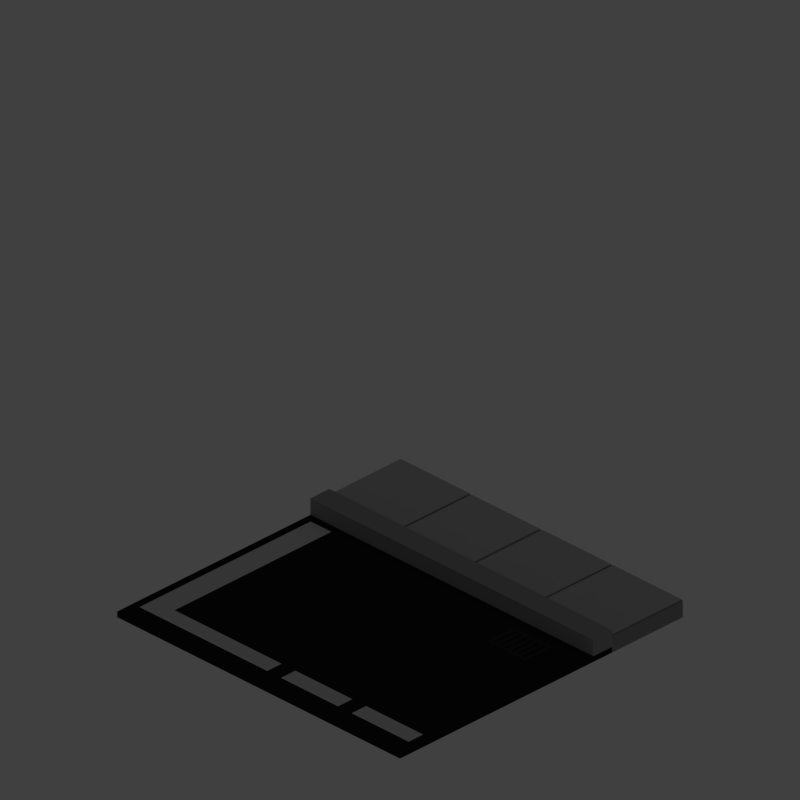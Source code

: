 # Source: road.blend  (saved by Blender 2.76.0; exported with 4.5.12 LTS)
import bpy
from mathutils import Matrix  # noqa: F401  (used for matrix-valued properties, if any)

bpy.ops.wm.read_factory_settings(use_empty=True)
scene = bpy.context.scene
scene.name = 'Scene'

# ---- collections
col_collection_1 = bpy.data.collections.new('Collection 1'); scene.collection.children.link(col_collection_1)
col_collection_2 = bpy.data.collections.new('Collection 2'); scene.collection.children.link(col_collection_2)
col_collection_2.hide_render = True
col_collection_2.hide_viewport = True
col_collection_11 = bpy.data.collections.new('Collection 11'); scene.collection.children.link(col_collection_11)
col_collection_11.hide_render = True
col_collection_11.hide_viewport = True

# ---- materials (node trees are filled in below, after node groups)
mat_roadmat = bpy.data.materials.new('RoadMat')
mat_roadmat.alpha_threshold = 0.0
mat_roadmat.use_transparent_shadow = False
mat_roadmat.diffuse_color = (0.02038, 0.01963, 0.01869, 1.0)
mat_roadmat.roughness = 0.5
mat_drainmat = bpy.data.materials.new('DrainMat')
mat_drainmat.alpha_threshold = 0.0
mat_drainmat.use_transparent_shadow = False
mat_drainmat.diffuse_color = (0.0331, 0.0331, 0.0331, 1.0)
mat_drainmat.roughness = 0.5
mat_markingmat = bpy.data.materials.new('MarkingMat')
mat_markingmat.alpha_threshold = 0.0
mat_markingmat.use_transparent_shadow = False
mat_markingmat.diffuse_color = (0.686, 0.686, 0.686, 1.0)
mat_markingmat.roughness = 0.5
mat_sidewalkmat = bpy.data.materials.new('SidewalkMat')
mat_sidewalkmat.alpha_threshold = 0.0
mat_sidewalkmat.use_transparent_shadow = False
mat_sidewalkmat.diffuse_color = (0.5071, 0.5071, 0.5071, 1.0)
mat_sidewalkmat.roughness = 0.5
mat_bordermat = bpy.data.materials.new('BorderMat')
mat_bordermat.alpha_threshold = 0.0
mat_bordermat.use_transparent_shadow = False
mat_bordermat.diffuse_color = (0.351, 0.351, 0.351, 1.0)
mat_bordermat.roughness = 0.5
mat_edgesmat = bpy.data.materials.new('EdgesMat')
mat_edgesmat.alpha_threshold = 0.0
mat_edgesmat.use_transparent_shadow = False
mat_edgesmat.diffuse_color = (0.3343, 0.3206, 0.3309, 1.0)
mat_edgesmat.roughness = 0.5

# ---- material node trees

# ---- world
world_world = bpy.data.worlds.new('World'); scene.world = world_world
world_world.color = (0.05088, 0.05088, 0.05088)
world_world.use_sun_shadow = False
world_world.sun_shadow_jitter_overblur = 0.0
world_world.cycles.sampling_method = 'MANUAL'
world_world.cycles.sample_map_resolution = 256

# ---- cameras
cam_camera = bpy.data.cameras.new('Camera')
cam_camera.type = 'ORTHO'
cam_camera.clip_end = 100.0
cam_camera.lens = 35.0
cam_camera.sensor_width = 1.0
cam_camera.sensor_height = 18.0
cam_camera.dof.focus_distance = 0.0
cam_camera.dof.aperture_fstop = 128.0

# ---- lights
light_area = bpy.data.lights.new('Area', 'AREA')
light_area.transmission_factor = 0.0
light_area.energy = 78.54
light_area.shadow_buffer_clip_start = 0.5
light_area.shadow_soft_size = 20.0
light_area.shadow_maximum_resolution = 0.006
light_area.use_absolute_resolution = True
light_area.size = 20.0
light_area.size_y = 0.1
light_area.cycles.use_multiple_importance_sampling = False

# ---- meshes
me_plane_001 = bpy.data.meshes.new('Plane.001')
me_plane_001.from_pydata([(-0.75, -0.75, 0.0), (0.0, -0.75, 0.0), (0.75, -0.75, 0.0), (-0.75, 0.0, 0.0), (0.0, 0.0, 0.0), (0.75, 0.0, 0.0), (-0.75, 0.75, 0.0), (0.0, 0.75, 0.0), (0.75, 0.75, 0.0), (-1.5, -0.75, 0.0), (-1.5, 0.0, 0.0), (-1.5, 0.75, 0.0), (1.5, -0.75, 0.0), (1.5, 0.0, 0.0), (1.5, 0.75, 0.0), (-0.75, -1.5, 0.0), (0.0, -1.5, 0.0), (0.75, -1.5, 0.0), (-1.5, -1.5, 0.0), (1.5, -1.5, 0.0), (0.75, -1.183, 0.0), (0.75, -1.335, 0.0), (0.0, -1.335, 0.0), (0.0, -1.183, 0.0), (-0.75, -1.335, 0.0), (-0.75, -1.183, 0.0), (1.5, -1.183, 0.0), (1.5, -1.335, 0.0), (-1.5, -1.335, 0.0), (-1.5, -1.183, 0.0), (-1.427, -1.335, 0.0), (-1.427, -1.183, 0.0), (-0.07337, -1.335, 0.0), (-0.07337, -1.183, 0.0), (0.6766, -1.183, 0.0), (0.6766, -1.335, 0.0), (0.07337, -1.335, 0.0), (0.07337, -1.183, 0.0), (0.8234, -1.183, 0.0), (0.8234, -1.335, 0.0), (1.427, -1.183, 0.0), (1.427, -1.335, 0.0), (-1.427, 0.0, 0.0), (-1.427, -0.75, 0.0), (-1.427, 0.75, 0.0), (-1.209, -1.183, 0.0), (-1.209, 0.0, 0.0), (-1.209, -0.75, 0.0), (-1.209, 0.75, 0.0), (-0.75, -0.75, -0.05), (0.0, -0.75, -0.05), (0.75, -0.75, -0.05), (-0.75, 0.0, -0.05), (0.0, 0.0, -0.05), (0.75, 0.0, -0.05), (-0.75, 0.75, -0.05), (0.0, 0.75, -0.05), (0.75, 0.75, -0.05), (-1.5, 0.75, -0.05), (-1.5, 0.0, -0.05), (-1.5, -0.75, -0.05), (-1.427, -0.75, -0.05), (-1.209, 0.0, -0.05), (-1.209, 0.75, -0.05), (1.5, 0.75, -0.05), (1.5, 0.0, -0.05), (1.5, -0.75, -0.05), (-0.75, -1.5, -0.05), (0.0, -1.5, -0.05), (0.75, -1.5, -0.05), (-1.5, -1.5, -0.05), (1.5, -1.5, -0.05), (0.75, -1.335, -0.05), (0.0, -1.183, -0.05), (-0.75, -1.183, -0.05), (1.5, -1.335, -0.05), (0.75, -1.183, -0.05), (0.0, -1.335, -0.05), (0.8234, -1.183, -0.05), (0.8234, -1.335, -0.05), (-0.75, -1.335, -0.05), (0.6766, -1.183, -0.05), (0.6766, -1.335, -0.05), (1.5, -1.183, -0.05), (-1.5, -1.335, -0.05), (-0.07337, -1.335, -0.05), (-0.07337, -1.183, -0.05), (-1.5, -1.183, -0.05), (-1.427, -1.335, -0.05), (-1.427, -1.183, -0.05), (0.07337, -1.335, -0.05), (0.07337, -1.183, -0.05), (1.427, -1.183, -0.05), (1.427, -1.335, -0.05), (-1.427, 0.0, -0.05), (-1.427, 0.75, -0.05), (-1.209, -1.183, -0.05), (-1.209, -0.75, -0.05), (-1.427, 0.48, 0.0), (-0.75, 0.48, 0.0), (-1.5, 0.48, 0.0), (-1.209, 0.48, 0.0), (0.75, 0.4021, 0.0), (0.75, 0.1457, 0.0), (0.75, 0.1474, -0.05), (0.75, 0.4072, -0.05), (0.8043, 0.4029, 0.0), (0.805, 0.1458, 0.0), (1.173, 0.4088, 0.0), (1.179, 0.1462, 0.0), (0.8026, 0.4072, -0.05), (0.806, 0.1474, -0.05), (1.18, 0.1474, -0.05), (1.179, 0.4072, -0.05)], [], [(3, 4, 7, 6, 99), (4, 5, 103, 102, 8, 7), (0, 1, 4, 3), (1, 2, 5, 4), (42, 10, 9, 43), (44, 11, 100, 98), (2, 12, 13, 5), (103, 107, 106, 102), (22, 16, 17, 21), (24, 15, 16, 22), (21, 17, 19, 27), (28, 18, 15, 24), (9, 29, 31, 43), (2, 20, 26, 12), (0, 25, 23, 1), (1, 23, 20, 2), (39, 38, 34, 35), (33, 32, 36, 37), (28, 30, 31, 29), (26, 40, 41, 27), (6, 48, 101, 99), (45, 25, 0, 47), (3, 46, 47, 0), (52, 55, 56, 53), (53, 56, 57, 105, 104, 54), (49, 52, 53, 50), (50, 53, 54, 51), (94, 61, 60, 59), (95, 94, 59, 58), (51, 54, 65, 66), (104, 105, 110, 111), (77, 72, 69, 68), (80, 77, 68, 67), (72, 75, 71, 69), (84, 80, 67, 70), (60, 61, 89, 87), (51, 66, 83, 76), (49, 50, 73, 74), (50, 51, 76, 73), (79, 82, 81, 78), (86, 91, 90, 85), (84, 87, 89, 88), (83, 75, 93, 92), (55, 52, 62, 63), (96, 97, 49, 74), (52, 49, 97, 62), (18, 28, 84, 70), (43, 31, 89, 61), (17, 16, 68, 69), (39, 35, 82, 79), (32, 33, 86, 85), (25, 45, 96, 74), (15, 18, 70, 67), (36, 32, 85, 90), (29, 9, 60, 87), (19, 17, 69, 71), (33, 37, 91, 86), (10, 100, 11, 58, 59), (28, 24, 80, 84), (46, 101, 48, 63, 62), (28, 29, 87, 84), (9, 10, 59, 60), (26, 20, 76, 83), (45, 47, 97, 96), (30, 28, 84, 88), (21, 27, 75, 72), (47, 46, 62, 97), (23, 25, 74, 73), (27, 19, 71, 75), (26, 27, 75, 83), (48, 6, 55, 63), (24, 22, 77, 80), (40, 26, 83, 92), (14, 13, 65, 64), (20, 23, 73, 76), (6, 7, 56, 55), (27, 41, 93, 75), (13, 12, 66, 65), (22, 21, 72, 77), (7, 8, 57, 56), (38, 39, 79, 78), (31, 30, 88, 89), (11, 44, 95, 58), (37, 36, 90, 91), (35, 34, 81, 82), (42, 43, 61, 94), (8, 14, 64, 57), (41, 40, 92, 93), (12, 26, 83, 66), (44, 98, 42, 94, 95), (16, 15, 67, 68), (34, 38, 78, 81), (98, 100, 10, 42), (99, 101, 46, 3), (98, 101, 48, 44), (5, 13, 14, 8, 102, 106, 108, 109, 107, 103), (54, 104, 111, 112, 113, 110, 105, 57, 64, 65)])
me_plane_001.materials.append(mat_roadmat)
me_plane_001.use_remesh_preserve_volume = False
me_plane_001.use_remesh_preserve_attributes = False
me_plane_001.use_mirror_vertex_groups = False
me_plane_001.update()
me_cube = bpy.data.meshes.new('Cube')
me_cube.from_pydata([(-1.0, -1.0, -1.0), (-1.0, -1.0, 1.0), (-1.0, 1.0, -1.0), (-1.0, 1.0, 1.0), (1.0, -1.0, -1.0), (1.0, -1.0, 1.0), (1.0, 1.0, -1.0), (1.0, 1.0, 1.0), (-0.8462, 1.0, 1.0), (-0.6923, 1.0, 1.0), (-0.5385, 1.0, 1.0), (-0.3846, 1.0, 1.0), (-0.2308, 1.0, 1.0), (-0.07692, 1.0, 1.0), (0.07692, 1.0, 1.0), (0.2308, 1.0, 1.0), (0.3846, 1.0, 1.0), (0.5385, 1.0, 1.0), (0.6923, 1.0, 1.0), (0.8462, 1.0, 1.0), (0.8462, 1.0, -1.0), (0.6923, 1.0, -1.0), (0.5385, 1.0, -1.0), (0.3846, 1.0, -1.0), (0.2308, 1.0, -1.0), (0.07692, 1.0, -1.0), (-0.07692, 1.0, -1.0), (-0.2308, 1.0, -1.0), (-0.3846, 1.0, -1.0), (-0.5385, 1.0, -1.0), (-0.6923, 1.0, -1.0), (-0.8462, 1.0, -1.0), (0.8462, -1.0, 1.0), (0.6923, -1.0, 1.0), (0.5385, -1.0, 1.0), (0.3846, -1.0, 1.0), (0.2308, -1.0, 1.0), (0.07692, -1.0, 1.0), (-0.07692, -1.0, 1.0), (-0.2308, -1.0, 1.0), (-0.3846, -1.0, 1.0), (-0.5385, -1.0, 1.0), (-0.6923, -1.0, 1.0), (-0.8462, -1.0, 1.0), (-0.8462, -1.0, -1.0), (-0.6923, -1.0, -1.0), (-0.5385, -1.0, -1.0), (-0.3846, -1.0, -1.0), (-0.2308, -1.0, -1.0), (-0.07692, -1.0, -1.0), (0.07692, -1.0, -1.0), (0.2308, -1.0, -1.0), (0.3846, -1.0, -1.0), (0.5385, -1.0, -1.0), (0.6923, -1.0, -1.0), (0.8462, -1.0, -1.0), (-1.0, -0.7778, 1.0), (-1.0, -0.5556, 1.0), (-1.0, -0.3333, 1.0), (-1.0, -0.1111, 1.0), (-1.0, 0.1111, 1.0), (-1.0, 0.3333, 1.0), (-1.0, 0.5556, 1.0), (-1.0, 0.7778, 1.0), (-1.0, 0.7778, -1.0), (-1.0, 0.5556, -1.0), (-1.0, 0.3333, -1.0), (-1.0, 0.1111, -1.0), (-1.0, -0.1111, -1.0), (-1.0, -0.3333, -1.0), (-1.0, -0.5556, -1.0), (-1.0, -0.7778, -1.0), (1.0, 0.7778, 1.0), (1.0, 0.5556, 1.0), (1.0, 0.3333, 1.0), (1.0, 0.1111, 1.0), (1.0, -0.1111, 1.0), (1.0, -0.3333, 1.0), (1.0, -0.5556, 1.0), (1.0, -0.7778, 1.0), (1.0, -0.7778, -1.0), (1.0, -0.5556, -1.0), (1.0, -0.3333, -1.0), (1.0, -0.1111, -1.0), (1.0, 0.1111, -1.0), (1.0, 0.3333, -1.0), (1.0, 0.5556, -1.0), (1.0, 0.7778, -1.0), (0.8462, 0.7778, 1.0), (0.8462, 0.5556, 1.0), (0.8462, 0.3333, 1.0), (0.8462, 0.1111, 1.0), (0.8462, -0.1111, 1.0), (0.8462, -0.3333, 1.0), (0.8462, -0.5556, 1.0), (0.8462, -0.7778, 1.0), (0.6923, 0.7778, 1.0), (0.6923, 0.5556, 1.0), (0.6923, 0.3333, 1.0), (0.6923, 0.1111, 1.0), (0.6923, -0.1111, 1.0), (0.6923, -0.3333, 1.0), (0.6923, -0.5556, 1.0), (0.6923, -0.7778, 1.0), (0.5385, 0.7778, 1.0), (0.5385, 0.5556, 1.0), (0.5385, 0.3333, 1.0), (0.5385, 0.1111, 1.0), (0.5385, -0.1111, 1.0), (0.5385, -0.3333, 1.0), (0.5385, -0.5556, 1.0), (0.5385, -0.7778, 1.0), (0.3846, 0.7778, 1.0), (0.3846, 0.5556, 1.0), (0.3846, 0.3333, 1.0), (0.3846, 0.1111, 1.0), (0.3846, -0.1111, 1.0), (0.3846, -0.3333, 1.0), (0.3846, -0.5556, 1.0), (0.3846, -0.7778, 1.0), (0.2308, 0.7778, 1.0), (0.2308, 0.5556, 1.0), (0.2308, 0.3333, 1.0), (0.2308, 0.1111, 1.0), (0.2308, -0.1111, 1.0), (0.2308, -0.3333, 1.0), (0.2308, -0.5556, 1.0), (0.2308, -0.7778, 1.0), (0.07692, 0.7778, 1.0), (0.07692, 0.5556, 1.0), (0.07692, 0.3333, 1.0), (0.07692, 0.1111, 1.0), (0.07692, -0.1111, 1.0), (0.07692, -0.3333, 1.0), (0.07692, -0.5556, 1.0), (0.07692, -0.7778, 1.0), (-0.07692, 0.7778, 1.0), (-0.07692, 0.5556, 1.0), (-0.07692, 0.3333, 1.0), (-0.07692, 0.1111, 1.0), (-0.07692, -0.1111, 1.0), (-0.07692, -0.3333, 1.0), (-0.07692, -0.5556, 1.0), (-0.07692, -0.7778, 1.0), (-0.2308, 0.7778, 1.0), (-0.2308, 0.5556, 1.0), (-0.2308, 0.3333, 1.0), (-0.2308, 0.1111, 1.0), (-0.2308, -0.1111, 1.0), (-0.2308, -0.3333, 1.0), (-0.2308, -0.5556, 1.0), (-0.2308, -0.7778, 1.0), (-0.3846, 0.7778, 1.0), (-0.3846, 0.5556, 1.0), (-0.3846, 0.3333, 1.0), (-0.3846, 0.1111, 1.0), (-0.3846, -0.1111, 1.0), (-0.3846, -0.3333, 1.0), (-0.3846, -0.5556, 1.0), (-0.3846, -0.7778, 1.0), (-0.5385, 0.7778, 1.0), (-0.5385, 0.5556, 1.0), (-0.5385, 0.3333, 1.0), (-0.5385, 0.1111, 1.0), (-0.5385, -0.1111, 1.0), (-0.5385, -0.3333, 1.0), (-0.5385, -0.5556, 1.0), (-0.5385, -0.7778, 1.0), (-0.6923, 0.7778, 1.0), (-0.6923, 0.5556, 1.0), (-0.6923, 0.3333, 1.0), (-0.6923, 0.1111, 1.0), (-0.6923, -0.1111, 1.0), (-0.6923, -0.3333, 1.0), (-0.6923, -0.5556, 1.0), (-0.6923, -0.7778, 1.0), (-0.8462, 0.7778, 1.0), (-0.8462, 0.5556, 1.0), (-0.8462, 0.3333, 1.0), (-0.8462, 0.1111, 1.0), (-0.8462, -0.1111, 1.0), (-0.8462, -0.3333, 1.0), (-0.8462, -0.5556, 1.0), (-0.8462, -0.7778, 1.0), (-0.8462, 0.7778, -1.0), (-0.8462, 0.5556, -1.0), (-0.8462, 0.3333, -1.0), (-0.8462, 0.1111, -1.0), (-0.8462, -0.1111, -1.0), (-0.8462, -0.3333, -1.0), (-0.8462, -0.5556, -1.0), (-0.8462, -0.7778, -1.0), (-0.6923, 0.7778, -1.0), (-0.6923, 0.5556, -1.0), (-0.6923, 0.3333, -1.0), (-0.6923, 0.1111, -1.0), (-0.6923, -0.1111, -1.0), (-0.6923, -0.3333, -1.0), (-0.6923, -0.5556, -1.0), (-0.6923, -0.7778, -1.0), (-0.5385, 0.7778, -1.0), (-0.5385, 0.5556, -1.0), (-0.5385, 0.3333, -1.0), (-0.5385, 0.1111, -1.0), (-0.5385, -0.1111, -1.0), (-0.5385, -0.3333, -1.0), (-0.5385, -0.5556, -1.0), (-0.5385, -0.7778, -1.0), (-0.3846, 0.7778, -1.0), (-0.3846, 0.5556, -1.0), (-0.3846, 0.3333, -1.0), (-0.3846, 0.1111, -1.0), (-0.3846, -0.1111, -1.0), (-0.3846, -0.3333, -1.0), (-0.3846, -0.5556, -1.0), (-0.3846, -0.7778, -1.0), (-0.2308, 0.7778, -1.0), (-0.2308, 0.5556, -1.0), (-0.2308, 0.3333, -1.0), (-0.2308, 0.1111, -1.0), (-0.2308, -0.1111, -1.0), (-0.2308, -0.3333, -1.0), (-0.2308, -0.5556, -1.0), (-0.2308, -0.7778, -1.0), (-0.07692, 0.7778, -1.0), (-0.07692, 0.5556, -1.0), (-0.07692, 0.3333, -1.0), (-0.07692, 0.1111, -1.0), (-0.07692, -0.1111, -1.0), (-0.07692, -0.3333, -1.0), (-0.07692, -0.5556, -1.0), (-0.07692, -0.7778, -1.0), (0.07692, 0.7778, -1.0), (0.07692, 0.5556, -1.0), (0.07692, 0.3333, -1.0), (0.07692, 0.1111, -1.0), (0.07692, -0.1111, -1.0), (0.07692, -0.3333, -1.0), (0.07692, -0.5556, -1.0), (0.07692, -0.7778, -1.0), (0.2308, 0.7778, -1.0), (0.2308, 0.5556, -1.0), (0.2308, 0.3333, -1.0), (0.2308, 0.1111, -1.0), (0.2308, -0.1111, -1.0), (0.2308, -0.3333, -1.0), (0.2308, -0.5556, -1.0), (0.2308, -0.7778, -1.0), (0.3846, 0.7778, -1.0), (0.3846, 0.5556, -1.0), (0.3846, 0.3333, -1.0), (0.3846, 0.1111, -1.0), (0.3846, -0.1111, -1.0), (0.3846, -0.3333, -1.0), (0.3846, -0.5556, -1.0), (0.3846, -0.7778, -1.0), (0.5385, 0.7778, -1.0), (0.5385, 0.5556, -1.0), (0.5385, 0.3333, -1.0), (0.5385, 0.1111, -1.0), (0.5385, -0.1111, -1.0), (0.5385, -0.3333, -1.0), (0.5385, -0.5556, -1.0), (0.5385, -0.7778, -1.0), (0.6923, 0.7778, -1.0), (0.6923, 0.5556, -1.0), (0.6923, 0.3333, -1.0), (0.6923, 0.1111, -1.0), (0.6923, -0.1111, -1.0), (0.6923, -0.3333, -1.0), (0.6923, -0.5556, -1.0), (0.6923, -0.7778, -1.0), (0.8462, 0.7778, -1.0), (0.8462, 0.5556, -1.0), (0.8462, 0.3333, -1.0), (0.8462, 0.1111, -1.0), (0.8462, -0.1111, -1.0), (0.8462, -0.3333, -1.0), (0.8462, -0.5556, -1.0), (0.8462, -0.7778, -1.0), (-1.0, -0.7778, -7.651), (-1.0, -1.0, -7.651), (-0.8462, 1.0, -7.651), (-1.0, 1.0, -7.651), (1.0, 0.7778, -7.651), (1.0, 1.0, -7.651), (0.8462, -1.0, -7.651), (1.0, -1.0, -7.651), (0.8462, 1.0, -7.651), (0.6923, 1.0, -7.651), (0.5385, 1.0, -7.651), (0.3846, 1.0, -7.651), (0.2308, 1.0, -7.651), (0.07692, 1.0, -7.651), (-0.07692, 1.0, -7.651), (-0.2308, 1.0, -7.651), (-0.3846, 1.0, -7.651), (-0.5385, 1.0, -7.651), (-0.6923, 1.0, -7.651), (-0.8462, -1.0, -7.651), (-0.6923, -1.0, -7.651), (-0.5385, -1.0, -7.651), (-0.3846, -1.0, -7.651), (-0.2308, -1.0, -7.651), (-0.07692, -1.0, -7.651), (0.07692, -1.0, -7.651), (0.2308, -1.0, -7.651), (0.3846, -1.0, -7.651), (0.5385, -1.0, -7.651), (0.6923, -1.0, -7.651), (-0.8462, -0.7778, -7.651), (-0.6923, -0.7778, -7.651), (-0.5385, -0.7778, -7.651), (-0.3846, -0.7778, -7.651), (-0.2308, -0.7778, -7.651), (-0.07692, -0.7778, -7.651), (0.07692, -0.7778, -7.651), (0.2308, -0.7778, -7.651), (0.3846, -0.7778, -7.651), (0.5385, -0.7778, -7.651), (0.6923, -0.7778, -7.651), (0.8462, -0.7778, -7.651), (-1.0, 0.7778, -7.651), (-1.0, 0.5556, -7.651), (-1.0, 0.3333, -7.651), (-1.0, 0.1111, -7.651), (-1.0, -0.1111, -7.651), (-1.0, -0.3333, -7.651), (-1.0, -0.5556, -7.651), (1.0, -0.7778, -7.651), (1.0, -0.5556, -7.651), (1.0, -0.3333, -7.651), (1.0, -0.1111, -7.651), (1.0, 0.1111, -7.651), (1.0, 0.3333, -7.651), (1.0, 0.5556, -7.651), (-0.8462, 0.7778, -7.651), (-0.8462, 0.5556, -7.651), (-0.8462, 0.3333, -7.651), (-0.8462, 0.1111, -7.651), (-0.8462, -0.1111, -7.651), (-0.8462, -0.3333, -7.651), (-0.8462, -0.5556, -7.651), (-0.6923, 0.7778, -7.651), (-0.5385, 0.7778, -7.651), (-0.3846, 0.7778, -7.651), (-0.2308, 0.7778, -7.651), (-0.07692, 0.7778, -7.651), (0.07692, 0.7778, -7.651), (0.2308, 0.7778, -7.651), (0.3846, 0.7778, -7.651), (0.5385, 0.7778, -7.651), (0.6923, 0.7778, -7.651), (0.8462, 0.7778, -7.651), (0.8462, 0.5556, -7.651), (0.8462, 0.3333, -7.651), (0.8462, 0.1111, -7.651), (0.8462, -0.1111, -7.651), (0.8462, -0.3333, -7.651), (0.8462, -0.5556, -7.651)], [], [(63, 3, 2, 64), (19, 7, 6, 20), (79, 5, 4, 80), (43, 1, 0, 44), (239, 247, 317, 316), (176, 8, 3, 63), (72, 7, 19, 88), (88, 19, 18, 96), (96, 18, 17, 104), (104, 17, 16, 112), (112, 16, 15, 120), (120, 15, 14, 128), (128, 14, 13, 136), (136, 13, 12, 144), (144, 12, 11, 152), (152, 11, 10, 160), (160, 10, 9, 168), (168, 9, 8, 176), (45, 44, 299, 300), (248, 240, 349, 350), (44, 0, 281, 299), (215, 223, 314, 313), (224, 216, 346, 347), (191, 199, 311, 310), (71, 70, 328, 280), (200, 192, 343, 344), (271, 279, 321, 320), (70, 69, 327, 328), (279, 278, 359, 321), (69, 68, 326, 327), (5, 32, 55, 4), (32, 33, 54, 55), (33, 34, 53, 54), (34, 35, 52, 53), (35, 36, 51, 52), (36, 37, 50, 51), (37, 38, 49, 50), (38, 39, 48, 49), (39, 40, 47, 48), (40, 41, 46, 47), (41, 42, 45, 46), (42, 43, 44, 45), (3, 8, 31, 2), (8, 9, 30, 31), (9, 10, 29, 30), (10, 11, 28, 29), (11, 12, 27, 28), (12, 13, 26, 27), (13, 14, 25, 26), (14, 15, 24, 25), (15, 16, 23, 24), (16, 17, 22, 23), (17, 18, 21, 22), (18, 19, 20, 21), (278, 277, 358, 359), (247, 255, 318, 317), (263, 262, 270, 271), (262, 261, 269, 270), (261, 260, 268, 269), (260, 259, 267, 268), (259, 258, 266, 267), (258, 257, 265, 266), (257, 256, 264, 265), (68, 67, 325, 326), (277, 276, 357, 358), (247, 246, 254, 255), (246, 245, 253, 254), (245, 244, 252, 253), (244, 243, 251, 252), (243, 242, 250, 251), (242, 241, 249, 250), (241, 240, 248, 249), (256, 248, 350, 351), (88, 272, 279, 95), (96, 103, 271, 264), (104, 256, 263, 111), (67, 66, 324, 325), (231, 230, 238, 239), (230, 229, 237, 238), (229, 228, 236, 237), (228, 227, 235, 236), (227, 226, 234, 235), (226, 225, 233, 234), (225, 224, 232, 233), (276, 275, 356, 357), (112, 119, 255, 248), (120, 240, 247, 127), (128, 135, 239, 232), (143, 136, 224, 231), (151, 223, 216, 144), (159, 152, 208, 215), (167, 207, 200, 160), (66, 65, 323, 324), (215, 214, 222, 223), (214, 213, 221, 222), (213, 212, 220, 221), (212, 211, 219, 220), (211, 210, 218, 219), (210, 209, 217, 218), (209, 208, 216, 217), (223, 231, 315, 314), (152, 160, 200, 208), (136, 144, 216, 224), (120, 128, 232, 240), (248, 256, 104, 112), (264, 272, 88, 96), (271, 103, 95, 279), (255, 119, 111, 263), (275, 274, 355, 356), (199, 198, 206, 207), (198, 197, 205, 206), (197, 196, 204, 205), (196, 195, 203, 204), (195, 194, 202, 203), (194, 193, 201, 202), (193, 192, 200, 201), (65, 64, 322, 323), (239, 135, 127, 247), (223, 151, 143, 231), (207, 167, 159, 215), (175, 168, 192, 199), (192, 168, 176, 184), (191, 183, 175, 199), (191, 183, 176, 184), (232, 224, 347, 348), (274, 273, 354, 355), (64, 2, 283, 322), (4, 55, 286, 287), (199, 207, 312, 311), (273, 272, 353, 354), (208, 200, 344, 345), (6, 87, 284, 285), (42, 175, 183, 43), (41, 167, 175, 42), (167, 166, 174, 175), (166, 165, 173, 174), (165, 164, 172, 173), (164, 163, 171, 172), (163, 162, 170, 171), (162, 161, 169, 170), (161, 160, 168, 169), (40, 159, 167, 41), (39, 151, 159, 40), (151, 150, 158, 159), (150, 149, 157, 158), (149, 148, 156, 157), (148, 147, 155, 156), (147, 146, 154, 155), (146, 145, 153, 154), (145, 144, 152, 153), (38, 143, 151, 39), (37, 135, 143, 38), (135, 134, 142, 143), (134, 133, 141, 142), (133, 132, 140, 141), (132, 131, 139, 140), (131, 130, 138, 139), (130, 129, 137, 138), (129, 128, 136, 137), (36, 127, 135, 37), (35, 119, 127, 36), (119, 118, 126, 127), (118, 117, 125, 126), (117, 116, 124, 125), (116, 115, 123, 124), (115, 114, 122, 123), (114, 113, 121, 122), (113, 112, 120, 121), (34, 111, 119, 35), (33, 103, 111, 34), (103, 102, 110, 111), (102, 101, 109, 110), (101, 100, 108, 109), (100, 99, 107, 108), (99, 98, 106, 107), (98, 97, 105, 106), (97, 96, 104, 105), (32, 95, 103, 33), (5, 79, 95, 32), (79, 78, 94, 95), (78, 77, 93, 94), (77, 76, 92, 93), (76, 75, 91, 92), (75, 74, 90, 91), (74, 73, 89, 90), (73, 72, 88, 89), (43, 183, 56, 1), (183, 182, 57, 56), (182, 181, 58, 57), (181, 180, 59, 58), (180, 179, 60, 59), (179, 178, 61, 60), (178, 177, 62, 61), (177, 176, 63, 62), (31, 30, 298, 282), (87, 86, 335, 284), (30, 29, 297, 298), (255, 263, 319, 318), (190, 191, 310, 342), (86, 85, 334, 335), (29, 28, 296, 297), (55, 54, 309, 286), (7, 72, 87, 6), (72, 73, 86, 87), (73, 74, 85, 86), (74, 75, 84, 85), (75, 76, 83, 84), (76, 77, 82, 83), (77, 78, 81, 82), (78, 79, 80, 81), (1, 56, 71, 0), (56, 57, 70, 71), (57, 58, 69, 70), (58, 59, 68, 69), (59, 60, 67, 68), (60, 61, 66, 67), (61, 62, 65, 66), (62, 63, 64, 65), (353, 288, 285, 284), (322, 283, 282, 336), (336, 282, 298, 343), (343, 298, 297, 344), (344, 297, 296, 345), (345, 296, 295, 346), (346, 295, 294, 347), (347, 294, 293, 348), (348, 293, 292, 349), (349, 292, 291, 350), (350, 291, 290, 351), (351, 290, 289, 352), (352, 289, 288, 353), (309, 320, 321, 286), (308, 319, 320, 309), (307, 318, 319, 308), (306, 317, 318, 307), (305, 316, 317, 306), (304, 315, 316, 305), (303, 314, 315, 304), (302, 313, 314, 303), (301, 312, 313, 302), (300, 311, 312, 301), (299, 310, 311, 300), (281, 280, 310, 299), (280, 328, 342, 310), (328, 327, 341, 342), (327, 326, 340, 341), (326, 325, 339, 340), (325, 324, 338, 339), (324, 323, 337, 338), (323, 322, 336, 337), (286, 321, 329, 287), (321, 359, 330, 329), (359, 358, 331, 330), (358, 357, 332, 331), (357, 356, 333, 332), (356, 355, 334, 333), (355, 354, 335, 334), (354, 353, 284, 335), (46, 45, 300, 301), (20, 6, 285, 288), (272, 264, 352, 353), (47, 46, 301, 302), (21, 20, 288, 289), (263, 271, 320, 319), (48, 47, 302, 303), (192, 184, 336, 343), (22, 21, 289, 290), (49, 48, 303, 304), (23, 22, 290, 291), (80, 4, 287, 329), (184, 185, 337, 336), (50, 49, 304, 305), (24, 23, 291, 292), (216, 208, 345, 346), (81, 80, 329, 330), (185, 186, 338, 337), (51, 50, 305, 306), (25, 24, 292, 293), (207, 215, 313, 312), (0, 71, 280, 281), (82, 81, 330, 331), (186, 187, 339, 338), (52, 51, 306, 307), (26, 25, 293, 294), (83, 82, 331, 332), (240, 232, 348, 349), (187, 188, 340, 339), (53, 52, 307, 308), (27, 26, 294, 295), (84, 83, 332, 333), (231, 239, 316, 315), (188, 189, 341, 340), (54, 53, 308, 309), (28, 27, 295, 296), (85, 84, 333, 334), (2, 31, 282, 283), (189, 190, 342, 341), (264, 256, 351, 352)])
me_cube.materials.append(mat_drainmat)
me_cube.use_remesh_preserve_volume = False
me_cube.use_remesh_preserve_attributes = False
me_cube.use_mirror_vertex_groups = False
me_cube.update()
me_plane_007 = bpy.data.meshes.new('Plane.007')
me_plane_007.from_pydata([(-1.427, -1.183, 0.0), (-1.427, 0.0, 0.0), (-1.427, -0.75, 0.0), (-1.427, 0.48, 0.0), (-1.209, -1.183, 0.0), (-1.209, 0.0, 0.0), (-1.209, -0.75, 0.0), (-1.209, 0.48, 0.0)], [], [(5, 6, 2, 1), (7, 5, 1, 3), (0, 2, 6, 4)])
me_plane_007.materials.append(mat_markingmat)
me_plane_007.use_remesh_preserve_volume = False
me_plane_007.use_remesh_preserve_attributes = False
me_plane_007.use_mirror_vertex_groups = False
me_plane_007.update()
me_plane_006 = bpy.data.meshes.new('Plane.006')
me_plane_006.from_pydata([(-0.8234, -1.335, 0.0), (-0.8234, -1.183, 0.0), (-0.6766, -1.335, 0.0), (-0.6766, -1.183, 0.0)], [], [(1, 3, 2, 0)])
me_plane_006.materials.append(mat_markingmat)
me_plane_006.use_remesh_preserve_volume = False
me_plane_006.use_remesh_preserve_attributes = False
me_plane_006.use_mirror_vertex_groups = False
me_plane_006.update()
me_plane_003 = bpy.data.meshes.new('Plane.003')
me_plane_003.from_pydata([(-0.8234, -1.335, 0.0), (-0.8234, -1.183, 0.0), (-1.427, -1.335, 0.0), (-1.427, -1.183, 0.0), (-0.07337, -1.335, 0.0), (-0.07337, -1.183, 0.0), (-0.6766, -1.335, 0.0), (-0.6766, -1.183, 0.0), (0.6766, -1.183, 0.0), (0.6766, -1.335, 0.0), (0.07337, -1.335, 0.0), (0.07337, -1.183, 0.0), (0.8234, -1.183, 0.0), (0.8234, -1.335, 0.0), (1.427, -1.183, 0.0), (1.427, -1.335, 0.0)], [], [(7, 5, 4, 6), (11, 8, 9, 10), (12, 14, 15, 13), (3, 1, 0, 2)])
me_plane_003.materials.append(mat_markingmat)
me_plane_003.use_remesh_preserve_volume = False
me_plane_003.use_remesh_preserve_attributes = False
me_plane_003.use_mirror_vertex_groups = False
me_plane_003.update()
me_plane_002 = bpy.data.meshes.new('Plane.002')
me_plane_002.from_pydata([(0.7612, 0.75, 0.1), (1.489, 0.75, 0.1), (1.489, 1.5, 0.1), (0.7612, 1.5, 0.1), (0.7388, 1.5, 0.1), (0.01117, 1.5, 0.1), (0.01117, 0.75, 0.1), (0.7388, 0.75, 0.1), (-0.01117, 1.496, 0.1), (-0.7388, 1.496, 0.1), (-0.7388, 0.7537, 0.1), (-0.01117, 0.7537, 0.1), (-1.489, 1.5, 0.1), (-1.489, 0.75, 0.1), (-0.7612, 1.5, 0.1), (-0.7612, 0.75, 0.1)], [], [(0, 3, 2, 1), (6, 5, 4, 7), (10, 9, 8, 11), (13, 12, 14, 15)])
me_plane_002.materials.append(mat_sidewalkmat)
me_plane_002.use_remesh_preserve_volume = False
me_plane_002.use_remesh_preserve_attributes = False
me_plane_002.use_mirror_vertex_groups = False
me_plane_002.update()
me_plane_000 = bpy.data.meshes.new('Plane.000')
me_plane_000.from_pydata([(-1.5, 0.75, 0.0), (1.5, 0.75, 0.0), (-0.75, 0.75, 0.0), (0.0, 0.75, 0.0), (0.75, 0.75, 0.0), (1.5, 0.75, 0.09246), (-1.5, 0.75, 0.09246), (0.75, 0.75, 0.09246), (-0.75, 0.75, 0.09246), (0.0, 0.75, 0.09246), (-0.75, 0.55, 0.0), (-0.75, 0.55, 0.09246), (0.0, 0.55, 0.0), (0.75, 0.55, 0.0), (1.5, 0.55, 0.09246), (1.5, 0.55, 0.0), (0.0, 0.55, 0.09246), (0.75, 0.55, 0.09246), (-1.5, 0.55, 0.09246), (-1.5, 0.55, 0.0), (-0.75, 0.75, 0.1425), (0.0, 0.75, 0.1425), (0.75, 0.75, 0.1425), (-0.75, 0.55, 0.1425), (0.0, 0.55, 0.1425), (-1.5, 0.75, 0.1425), (1.5, 0.75, 0.1425), (0.75, 0.55, 0.1425), (-1.5, 0.55, 0.1425), (1.5, 0.55, 0.1425)], [], [(9, 7, 22, 21), (1, 4, 13, 15), (4, 3, 12, 13), (14, 17, 27, 29), (13, 12, 16, 17), (12, 10, 11, 16), (10, 19, 18, 11), (15, 13, 17, 14), (17, 16, 24, 27), (8, 9, 21, 20), (2, 0, 19, 10), (3, 2, 10, 12), (0, 6, 18, 19), (5, 1, 15, 14), (21, 22, 27, 24), (20, 21, 24, 23), (22, 26, 29, 27), (25, 20, 23, 28), (11, 18, 28, 23), (7, 5, 26, 22), (5, 14, 29, 26), (6, 8, 20, 25), (18, 6, 25, 28), (16, 11, 23, 24)])
me_plane_000.materials.append(mat_bordermat)
me_plane_000.use_remesh_preserve_volume = False
me_plane_000.use_remesh_preserve_attributes = False
me_plane_000.use_mirror_vertex_groups = False
me_plane_000.update()
me_plane_004 = bpy.data.meshes.new('Plane.004')
me_plane_004.from_pydata([(-1.5, 0.75, 0.07924), (-1.5, 1.5, 0.07924), (-0.75, 1.5, 0.07924), (1.5, 1.5, 0.07924), (1.5, 0.75, 0.07924), (0.75, 0.75, 0.07924), (0.75, 1.5, 0.07924), (0.0, 1.5, 0.07924), (-0.75, 0.75, 0.07924), (0.0, 0.75, 0.07924), (0.7612, 0.75, 0.1), (1.489, 0.75, 0.1), (1.489, 1.5, 0.1), (0.7612, 1.5, 0.1), (0.7388, 1.5, 0.1), (0.01117, 1.5, 0.1), (0.01117, 0.75, 0.1), (0.7388, 0.75, 0.1), (-0.01117, 1.496, 0.1), (-0.7388, 1.496, 0.1), (-0.7388, 0.7537, 0.1), (-0.01117, 0.7537, 0.1), (-1.489, 1.5, 0.1), (-1.489, 0.75, 0.1), (-0.7612, 1.5, 0.1), (-0.7612, 0.75, 0.1), (-1.5, 1.5, -0.05), (1.5, 1.5, -0.05), (-1.5, 0.75, -0.05), (1.5, 0.75, -0.05), (0.75, 1.5, -0.05), (0.0, 1.5, -0.05), (-0.75, 1.5, -0.05), (1.5, 0.75, 0.09246), (1.5, 1.5, 0.09246), (-0.75, 1.5, 0.09246), (-1.5, 1.5, 0.09246), (-1.5, 0.75, 0.09246), (0.75, 1.5, 0.09246), (0.0, 1.5, 0.09246)], [], [(6, 3, 12, 13), (1, 2, 24, 22), (7, 9, 21, 18), (9, 7, 15, 16), (4, 5, 10, 11), (3, 4, 11, 12), (5, 6, 13, 10), (5, 9, 16, 17), (7, 6, 14, 15), (6, 5, 17, 14), (8, 2, 19, 20), (9, 8, 20, 21), (2, 7, 18, 19), (8, 0, 23, 25), (0, 1, 22, 23), (2, 8, 25, 24), (28, 26, 36, 37), (32, 31, 39, 35), (26, 32, 35, 36), (31, 30, 38, 39), (27, 29, 33, 34), (30, 27, 34, 38)])
me_plane_004.materials.append(mat_edgesmat)
me_plane_004.use_remesh_preserve_volume = False
me_plane_004.use_remesh_preserve_attributes = False
me_plane_004.use_mirror_vertex_groups = False
me_plane_004.update()
me_plane_005 = bpy.data.meshes.new('Plane.005')
me_plane_005.from_pydata([(0.7602, -0.375, 0.0), (1.488, -0.375, 0.0), (1.488, 0.375, 0.0), (0.7602, 0.375, 0.0), (0.7379, 0.375, 0.0), (0.01024, 0.375, 0.0), (0.01024, -0.375, 0.0), (0.7379, -0.375, 0.0), (-0.01211, 0.3713, 0.0), (-0.7398, 0.3713, 0.0), (-0.7398, -0.3713, 0.0), (-0.01211, -0.3713, 0.0), (-1.49, 0.375, 0.0), (-1.49, -0.375, 0.0), (-0.7621, 0.375, 0.0), (-0.7621, -0.375, 0.0)], [], [(0, 3, 2, 1), (6, 5, 4, 7), (10, 9, 8, 11), (13, 12, 14, 15)])
me_plane_005.materials.append(mat_sidewalkmat)
me_plane_005.use_remesh_preserve_volume = False
me_plane_005.use_remesh_preserve_attributes = False
me_plane_005.use_mirror_vertex_groups = False
me_plane_005.update()
me_plane_008 = bpy.data.meshes.new('Plane.008')
me_plane_008.from_pydata([(-1.5, -0.552, 0.03804), (-1.5, 0.198, 0.03804), (-0.7499, 0.198, 0.03804), (1.5, 0.198, 0.03804), (1.5, -0.552, 0.03804), (0.7501, -0.552, 0.03804), (0.7501, 0.198, 0.03804), (0.0001324, 0.198, 0.03804), (-0.7499, -0.552, 0.03804), (0.0001324, -0.552, 0.03804), (0.7613, -0.552, 0.0588), (1.489, -0.552, 0.0588), (1.489, 0.198, 0.0588), (0.7613, 0.198, 0.0588), (0.739, 0.198, 0.0588), (0.01131, 0.198, 0.0588), (0.01131, -0.552, 0.0588), (0.739, -0.552, 0.0588), (-0.01104, 0.1943, 0.0588), (-0.7387, 0.1943, 0.0588), (-0.7387, -0.5482, 0.0588), (-0.01104, -0.5482, 0.0588), (-1.489, 0.198, 0.0588), (-1.489, -0.552, 0.0588), (-0.761, 0.198, 0.0588), (-0.761, -0.552, 0.0588), (-1.5, 0.198, -0.0912), (1.5, 0.198, -0.0912), (-1.5, -0.552, -0.0912), (1.5, -0.552, -0.0912), (0.7501, 0.198, -0.0912), (0.0001324, 0.198, -0.0912), (-0.7499, 0.198, -0.0912), (1.5, -0.552, 0.05127), (1.5, 0.198, 0.05127), (-0.7499, 0.198, 0.05127), (-1.5, 0.198, 0.05127), (-1.5, -0.552, 0.05127), (0.7501, 0.198, 0.05127), (0.0001324, 0.198, 0.05127)], [], [(6, 3, 12, 13), (1, 2, 24, 22), (7, 9, 21, 18), (9, 7, 15, 16), (4, 5, 10, 11), (3, 4, 11, 12), (5, 6, 13, 10), (5, 9, 16, 17), (7, 6, 14, 15), (6, 5, 17, 14), (8, 2, 19, 20), (9, 8, 20, 21), (2, 7, 18, 19), (8, 0, 23, 25), (0, 1, 22, 23), (2, 8, 25, 24), (28, 26, 36, 37), (32, 31, 39, 35), (26, 32, 35, 36), (31, 30, 38, 39), (27, 29, 33, 34), (30, 27, 34, 38)])
me_plane_008.materials.append(mat_edgesmat)
me_plane_008.use_remesh_preserve_volume = False
me_plane_008.use_remesh_preserve_attributes = False
me_plane_008.use_mirror_vertex_groups = False
me_plane_008.update()

# ---- objects
ob_road = bpy.data.objects.new('Road', me_plane_001)
ob_drain = bpy.data.objects.new('Drain', me_cube)
ob_marking_002 = bpy.data.objects.new('Marking.002', me_plane_007)
ob_marking_001 = bpy.data.objects.new('Marking.001', me_plane_006)
ob_marking = bpy.data.objects.new('Marking', me_plane_003)
ob_sidewalk = bpy.data.objects.new('Sidewalk', me_plane_002)
ob_border = bpy.data.objects.new('Border', me_plane_000)
ob_edges = bpy.data.objects.new('Edges', me_plane_004)
ob_light = bpy.data.objects.new('Light', light_area)
ob_camera = bpy.data.objects.new('Camera', cam_camera)
ob_sidewalk_001 = bpy.data.objects.new('Sidewalk.001', me_plane_005)
ob_edges_001 = bpy.data.objects.new('Edges.001', me_plane_008)

# ---- transforms, parenting, visibility, modifiers, constraints
ob_road.location = (0.0, 0.0, 0.0)
ob_road.lineart.crease_threshold = 0.0
_m = ob_road.modifiers.new('Hook-Empty', 'HOOK')
_m.matrix_inverse = ((1.0, 0.0, 0.0, 0.0), (0.0, 1.0, 0.0, 0.0), (0.0, 0.0, 0.75, 0.0), (0.0, 0.0, 0.0, 1.0))
_m = ob_road.modifiers.new('Collision', 'COLLISION')
ob_drain.parent = ob_road
ob_drain.location = (0.9915, 0.2758, -0.0071)
ob_drain.scale = (0.2019, 0.1457, 0.01584)
ob_drain.lineart.crease_threshold = 0.0
ob_marking_002.parent = ob_road
ob_marking_002.location = (0.0, 0.0, 0.0)
ob_marking_002.lineart.crease_threshold = 0.0
_m = ob_marking_002.modifiers.new('Hook-Empty', 'HOOK')
_m.matrix_inverse = ((1.0, 0.0, 0.0, 0.0), (0.0, 1.0, 0.0, 0.0), (0.0, 0.0, 0.75, 0.0), (0.0, 0.0, 0.0, 1.0))
_m = ob_marking_002.modifiers.new('Collision', 'COLLISION')
ob_marking_001.parent = ob_road
ob_marking_001.location = (0.0, 0.0, 0.0)
ob_marking_001.lineart.crease_threshold = 0.0
_m = ob_marking_001.modifiers.new('Hook-Empty', 'HOOK')
_m.matrix_inverse = ((1.0, 0.0, 0.0, 0.0), (0.0, 1.0, 0.0, 0.0), (0.0, 0.0, 0.75, 0.0), (0.0, 0.0, 0.0, 1.0))
_m = ob_marking_001.modifiers.new('Collision', 'COLLISION')
ob_marking.parent = ob_road
ob_marking.location = (0.0, 0.0, 0.0)
ob_marking.lineart.crease_threshold = 0.0
_m = ob_marking.modifiers.new('Hook-Empty', 'HOOK')
_m.matrix_inverse = ((1.0, 0.0, 0.0, 0.0), (0.0, 1.0, 0.0, 0.0), (0.0, 0.0, 0.75, 0.0), (0.0, 0.0, 0.0, 1.0))
_m = ob_marking.modifiers.new('Collision', 'COLLISION')
ob_sidewalk.parent = ob_road
ob_sidewalk.location = (0.0, 0.0, 0.0)
ob_sidewalk.lineart.crease_threshold = 0.0
_m = ob_sidewalk.modifiers.new('Hook-Empty', 'HOOK')
_m.matrix_inverse = ((1.0, 0.0, 0.0, 0.0), (0.0, 1.0, 0.0, 0.0), (0.0, 0.0, 0.75, 0.0), (0.0, 0.0, 0.0, 1.0))
_m = ob_sidewalk.modifiers.new('Collision', 'COLLISION')
ob_border.parent = ob_road
ob_border.location = (0.0, 0.0, 0.0)
ob_border.lineart.crease_threshold = 0.0
_m = ob_border.modifiers.new('Hook-Empty', 'HOOK')
_m.matrix_inverse = ((1.0, 0.0, 0.0, 0.0), (0.0, 1.0, 0.0, 0.0), (0.0, 0.0, 0.75, 0.0), (0.0, 0.0, 0.0, 1.0))
_m = ob_border.modifiers.new('Collision', 'COLLISION')
ob_edges.parent = ob_road
ob_edges.location = (0.0, 0.0, 0.0)
ob_edges.lineart.crease_threshold = 0.0
_m = ob_edges.modifiers.new('Hook-Empty', 'HOOK')
_m.matrix_inverse = ((1.0, 0.0, 0.0, 0.0), (0.0, 1.0, 0.0, 0.0), (0.0, 0.0, 0.75, 0.0), (0.0, 0.0, 0.0, 1.0))
_m = ob_edges.modifiers.new('Collision', 'COLLISION')
ob_light.location = (10.0, 0.0, 10.0)
ob_light.rotation_euler = (0.0, 0.7854, 0.0)
ob_light.lineart.crease_threshold = 0.0
ob_camera.location = (10.0, -10.0, 10.0)
ob_camera.rotation_euler = (1.047, -1.21e-07, 0.7854)
ob_camera.lock_rotations_4d = False
ob_camera.empty_display_type = 'ARROWS'
ob_camera.color = (0.0, 0.0, 0.0, 0.0)
ob_camera.display_type = 'WIRE'
ob_camera.lineart.crease_threshold = 0.0
ob_sidewalk_001.parent = ob_road
ob_sidewalk_001.location = (0.0, 0.0, 0.1)
ob_sidewalk_001.lineart.crease_threshold = 0.0
_m = ob_sidewalk_001.modifiers.new('Hook-Empty', 'HOOK')
_m.matrix_inverse = ((1.0, 0.0, 0.0, 0.0), (0.0, 1.0, 0.0, 0.0), (0.0, 0.0, 0.75, 0.0), (0.0, 0.0, 0.0, 1.0))
_m = ob_sidewalk_001.modifiers.new('Collision', 'COLLISION')
ob_edges_001.parent = ob_sidewalk_001
ob_edges_001.matrix_parent_inverse = Matrix(((1.0, 0.0, 0.0, -0.0009398), (0.0, 1.0, 0.0, -1.125), (0.0, 0.0, 1.0, -0.1), (0.0, 0.0, 0.0, 1.0)))
ob_edges_001.location = (-0.0001324, 1.302, 0.0412)
ob_edges_001.lineart.crease_threshold = 0.0
_m = ob_edges_001.modifiers.new('Hook-Empty', 'HOOK')
_m.matrix_inverse = ((1.0, 0.0, 0.0, 0.0), (0.0, 1.0, 0.0, 0.0), (0.0, 0.0, 0.75, 0.0), (0.0, 0.0, 0.0, 1.0))
_m = ob_edges_001.modifiers.new('Collision', 'COLLISION')

# ---- collection membership
col_collection_1.objects.link(ob_road)
col_collection_1.objects.link(ob_drain)
col_collection_1.objects.link(ob_marking_002)
col_collection_1.objects.link(ob_marking_001)
col_collection_1.objects.link(ob_marking)
col_collection_1.objects.link(ob_sidewalk)
col_collection_1.objects.link(ob_border)
col_collection_1.objects.link(ob_edges)
col_collection_2.objects.link(ob_light)
col_collection_2.objects.link(ob_camera)
col_collection_11.objects.link(ob_sidewalk_001)
col_collection_11.objects.link(ob_edges_001)

# ---- scene / render settings (as saved in the file)
scene.camera = ob_camera
scene.frame_start = 1; scene.frame_end = 250; scene.frame_set(1)
scene.render.engine = 'BLENDER_EEVEE_NEXT'
scene.render.resolution_x = 256
scene.render.resolution_y = 256
scene.render.dither_intensity = 0.0
scene.render.film_transparent = True
scene.cycles.use_denoising = False
scene.cycles.samples = 10
scene.cycles.sampling_pattern = 'TABULATED_SOBOL'
scene.cycles.light_sampling_threshold = 0.0
scene.cycles.use_adaptive_sampling = False
scene.cycles.use_light_tree = False
scene.cycles.blur_glossy = 0.0
scene.cycles.pixel_filter_type = 'GAUSSIAN'
scene.cycles.sample_clamp_indirect = 0.0
scene.view_settings.view_transform = 'Standard'
bpy.context.view_layer.update()
